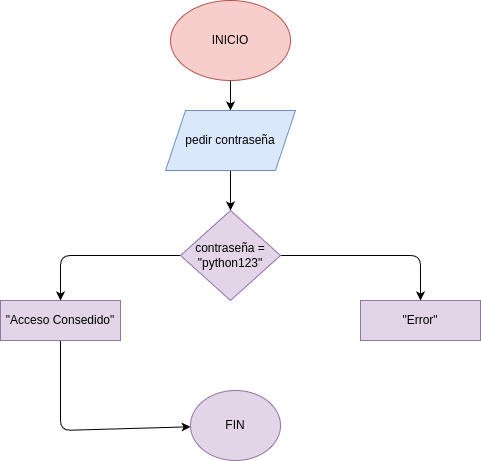

The diagram above was exported from draw.io. Its source (the exported page's mxGraphModel, read from the mxfile embedded in the PNG):
<mxGraphModel dx="1173" dy="488" grid="1" gridSize="10" guides="1" tooltips="1" connect="1" arrows="1" fold="1" page="1" pageScale="1" pageWidth="850" pageHeight="1100" math="0" shadow="0">
  <root>
    <mxCell id="0" />
    <mxCell id="1" parent="0" />
    <mxCell id="4" value="" style="edgeStyle=none;html=1;" edge="1" parent="1" source="2" target="3">
      <mxGeometry relative="1" as="geometry" />
    </mxCell>
    <mxCell id="2" value="INICIO" style="ellipse;whiteSpace=wrap;html=1;fillColor=#f8cecc;strokeColor=#b85450;" vertex="1" parent="1">
      <mxGeometry x="110" y="30" width="120" height="80" as="geometry" />
    </mxCell>
    <mxCell id="6" value="" style="edgeStyle=none;html=1;" edge="1" parent="1" source="3" target="5">
      <mxGeometry relative="1" as="geometry" />
    </mxCell>
    <mxCell id="3" value="pedir contraseña" style="shape=parallelogram;perimeter=parallelogramPerimeter;whiteSpace=wrap;html=1;fixedSize=1;fillColor=#dae8fc;strokeColor=#6c8ebf;" vertex="1" parent="1">
      <mxGeometry x="105" y="140" width="130" height="60" as="geometry" />
    </mxCell>
    <mxCell id="8" value="" style="edgeStyle=none;html=1;" edge="1" parent="1" source="5" target="7">
      <mxGeometry relative="1" as="geometry">
        <Array as="points">
          <mxPoint y="285" />
        </Array>
      </mxGeometry>
    </mxCell>
    <mxCell id="10" value="" style="edgeStyle=none;html=1;" edge="1" parent="1" source="5" target="9">
      <mxGeometry relative="1" as="geometry">
        <Array as="points">
          <mxPoint x="360" y="285" />
        </Array>
      </mxGeometry>
    </mxCell>
    <mxCell id="5" value="contraseña =&lt;div&gt;&quot;python123&quot;&lt;/div&gt;" style="rhombus;whiteSpace=wrap;html=1;fillColor=#e1d5e7;strokeColor=#9673a6;" vertex="1" parent="1">
      <mxGeometry x="120" y="240" width="100" height="90" as="geometry" />
    </mxCell>
    <mxCell id="12" value="" style="edgeStyle=none;html=1;" edge="1" parent="1" source="7" target="11">
      <mxGeometry relative="1" as="geometry">
        <Array as="points">
          <mxPoint y="460" />
        </Array>
      </mxGeometry>
    </mxCell>
    <mxCell id="7" value="&quot;Acceso Consedido&quot;" style="whiteSpace=wrap;html=1;fillColor=#e1d5e7;strokeColor=#9673a6;" vertex="1" parent="1">
      <mxGeometry x="-60" y="330" width="120" height="40" as="geometry" />
    </mxCell>
    <mxCell id="9" value="&quot;Error&quot;" style="whiteSpace=wrap;html=1;fillColor=#e1d5e7;strokeColor=#9673a6;" vertex="1" parent="1">
      <mxGeometry x="300" y="330" width="120" height="40" as="geometry" />
    </mxCell>
    <mxCell id="11" value="FIN" style="ellipse;whiteSpace=wrap;html=1;fillColor=#e1d5e7;strokeColor=#9673a6;" vertex="1" parent="1">
      <mxGeometry x="130" y="420" width="90" height="70" as="geometry" />
    </mxCell>
  </root>
</mxGraphModel>